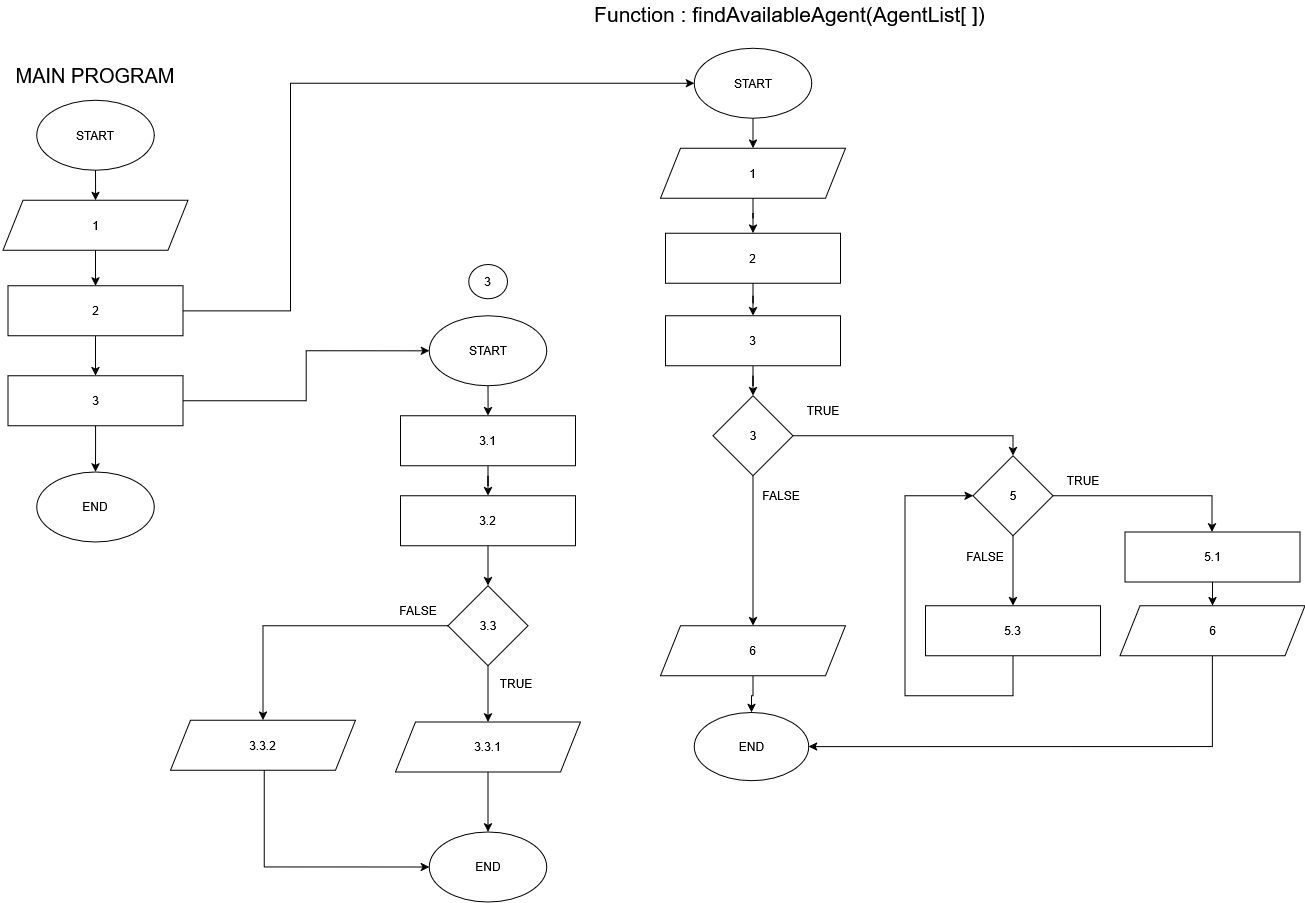

The diagram above was exported from draw.io. Its source (the exported page's mxGraphModel, read from the mxfile embedded in the PNG):
<mxGraphModel dx="2778" dy="1033" grid="1" gridSize="10" guides="1" tooltips="1" connect="1" arrows="1" fold="1" page="1" pageScale="1" pageWidth="850" pageHeight="1100" math="0" shadow="0">
  <root>
    <mxCell id="0" />
    <mxCell id="1" parent="0" />
    <mxCell id="cTQZ2PaawylzKzxFx5YF-112" edge="1" parent="1" source="cTQZ2PaawylzKzxFx5YF-113" style="edgeStyle=orthogonalEdgeStyle;rounded=0;orthogonalLoop=1;jettySize=auto;html=1;" target="cTQZ2PaawylzKzxFx5YF-114" value="">
      <mxGeometry relative="1" as="geometry" />
    </mxCell>
    <mxCell id="cTQZ2PaawylzKzxFx5YF-113" parent="1" style="ellipse;whiteSpace=wrap;html=1;" value="START" vertex="1">
      <mxGeometry height="70" width="117.5" x="-703.75" y="145.75" as="geometry" />
    </mxCell>
    <mxCell id="Dn3VCSTZN1nW5Su8e7v7-4" edge="1" parent="1" source="cTQZ2PaawylzKzxFx5YF-114" style="edgeStyle=orthogonalEdgeStyle;rounded=0;orthogonalLoop=1;jettySize=auto;html=1;" target="8OMJP9dRhzLoRjQrWGrs-32" value="">
      <mxGeometry relative="1" as="geometry" />
    </mxCell>
    <mxCell id="cTQZ2PaawylzKzxFx5YF-114" parent="1" style="shape=parallelogram;perimeter=parallelogramPerimeter;whiteSpace=wrap;html=1;fixedSize=1;" value="1" vertex="1">
      <mxGeometry height="50" width="185" x="-737.5" y="245.75" as="geometry" />
    </mxCell>
    <mxCell id="cTQZ2PaawylzKzxFx5YF-127" parent="1" style="ellipse;whiteSpace=wrap;html=1;" value="END" vertex="1">
      <mxGeometry height="70" width="117.5" x="-311.25" y="877.4200000000001" as="geometry" />
    </mxCell>
    <mxCell id="cTQZ2PaawylzKzxFx5YF-148" edge="1" parent="1" source="cTQZ2PaawylzKzxFx5YF-149" style="edgeStyle=orthogonalEdgeStyle;rounded=0;orthogonalLoop=1;jettySize=auto;html=1;" target="cTQZ2PaawylzKzxFx5YF-151" value="">
      <mxGeometry relative="1" as="geometry" />
    </mxCell>
    <mxCell id="cTQZ2PaawylzKzxFx5YF-149" parent="1" style="ellipse;whiteSpace=wrap;html=1;" value="START" vertex="1">
      <mxGeometry height="70" width="117.5" x="-46.24999999999994" y="93.66" as="geometry" />
    </mxCell>
    <mxCell id="cTQZ2PaawylzKzxFx5YF-260" edge="1" parent="1" source="cTQZ2PaawylzKzxFx5YF-151" style="edgeStyle=orthogonalEdgeStyle;rounded=0;orthogonalLoop=1;jettySize=auto;html=1;" target="cTQZ2PaawylzKzxFx5YF-259" value="">
      <mxGeometry relative="1" as="geometry" />
    </mxCell>
    <mxCell id="cTQZ2PaawylzKzxFx5YF-151" parent="1" style="shape=parallelogram;perimeter=parallelogramPerimeter;whiteSpace=wrap;html=1;fixedSize=1;" value="1" vertex="1">
      <mxGeometry height="50" width="185" x="-80" y="193.66" as="geometry" />
    </mxCell>
    <mxCell id="8OMJP9dRhzLoRjQrWGrs-19" edge="1" parent="1" source="cTQZ2PaawylzKzxFx5YF-155" style="edgeStyle=orthogonalEdgeStyle;rounded=0;orthogonalLoop=1;jettySize=auto;html=1;" target="Dn3VCSTZN1nW5Su8e7v7-23">
      <mxGeometry relative="1" as="geometry">
        <Array as="points">
          <mxPoint x="471.5" y="541.21" />
        </Array>
        <mxPoint x="479.9736842105267" y="640.71" as="targetPoint" />
      </mxGeometry>
    </mxCell>
    <mxCell id="Dn3VCSTZN1nW5Su8e7v7-22" edge="1" parent="1" source="cTQZ2PaawylzKzxFx5YF-155" style="edgeStyle=orthogonalEdgeStyle;rounded=0;orthogonalLoop=1;jettySize=auto;html=1;" target="8OMJP9dRhzLoRjQrWGrs-20" value="">
      <mxGeometry relative="1" as="geometry" />
    </mxCell>
    <mxCell id="cTQZ2PaawylzKzxFx5YF-155" parent="1" style="rhombus;whiteSpace=wrap;html=1;" value="5" vertex="1">
      <mxGeometry height="80" width="80" x="232.50000000000006" y="501.21" as="geometry" />
    </mxCell>
    <mxCell id="cTQZ2PaawylzKzxFx5YF-157" parent="1" style="text;html=1;whiteSpace=wrap;strokeColor=none;fillColor=none;align=center;verticalAlign=middle;rounded=0;" value="TRUE" vertex="1">
      <mxGeometry height="30" width="60" x="312.50000000000006" y="511.20999999999987" as="geometry" />
    </mxCell>
    <mxCell id="cTQZ2PaawylzKzxFx5YF-158" parent="1" style="text;html=1;whiteSpace=wrap;strokeColor=none;fillColor=none;align=center;verticalAlign=middle;rounded=0;" value="FALSE" vertex="1">
      <mxGeometry height="30" width="60" x="214.5" y="587.4200000000001" as="geometry" />
    </mxCell>
    <mxCell id="cTQZ2PaawylzKzxFx5YF-165" parent="1" style="text;html=1;whiteSpace=wrap;strokeColor=none;fillColor=none;align=center;verticalAlign=middle;rounded=0;" value="&lt;font style=&quot;font-size: 21px;&quot;&gt;Function : findAvailableAgent(AgentList[ ])&lt;/font&gt;" vertex="1">
      <mxGeometry height="28" width="399.25" x="-150" y="45.70999999999999" as="geometry" />
    </mxCell>
    <mxCell id="cTQZ2PaawylzKzxFx5YF-206" parent="1" style="text;html=1;whiteSpace=wrap;strokeColor=none;fillColor=none;align=center;verticalAlign=middle;rounded=0;" value="&lt;font style=&quot;font-size: 20px;&quot;&gt;MAIN PROGRAM&lt;/font&gt;" vertex="1">
      <mxGeometry height="30" width="190" x="-740" y="105.75" as="geometry" />
    </mxCell>
    <mxCell id="Dn3VCSTZN1nW5Su8e7v7-10" edge="1" parent="1" source="cTQZ2PaawylzKzxFx5YF-259" style="edgeStyle=orthogonalEdgeStyle;rounded=0;orthogonalLoop=1;jettySize=auto;html=1;" target="Dn3VCSTZN1nW5Su8e7v7-9" value="">
      <mxGeometry relative="1" as="geometry" />
    </mxCell>
    <mxCell id="cTQZ2PaawylzKzxFx5YF-259" parent="1" style="rounded=0;whiteSpace=wrap;html=1;" value="2" vertex="1">
      <mxGeometry height="50" width="175" x="-75" y="278.65999999999997" as="geometry" />
    </mxCell>
    <mxCell id="Dn3VCSTZN1nW5Su8e7v7-1" edge="1" parent="1" source="8OMJP9dRhzLoRjQrWGrs-6" style="edgeStyle=orthogonalEdgeStyle;rounded=0;orthogonalLoop=1;jettySize=auto;html=1;" target="8OMJP9dRhzLoRjQrWGrs-39" value="">
      <mxGeometry relative="1" as="geometry" />
    </mxCell>
    <mxCell id="Dn3VCSTZN1nW5Su8e7v7-2" edge="1" parent="1" source="8OMJP9dRhzLoRjQrWGrs-6" style="edgeStyle=orthogonalEdgeStyle;rounded=0;orthogonalLoop=1;jettySize=auto;html=1;entryX=0.5;entryY=0;entryDx=0;entryDy=0;" target="8OMJP9dRhzLoRjQrWGrs-30">
      <mxGeometry relative="1" as="geometry" />
    </mxCell>
    <mxCell id="8OMJP9dRhzLoRjQrWGrs-6" parent="1" style="rhombus;whiteSpace=wrap;html=1;" value="3.3" vertex="1">
      <mxGeometry height="80" width="80" x="-292.5" y="631.21" as="geometry" />
    </mxCell>
    <mxCell id="8OMJP9dRhzLoRjQrWGrs-14" parent="1" style="text;html=1;whiteSpace=wrap;strokeColor=none;fillColor=none;align=center;verticalAlign=middle;rounded=0;" value="TRUE" vertex="1">
      <mxGeometry height="30" width="60" x="-253.75" y="713.6700000000001" as="geometry" />
    </mxCell>
    <mxCell id="8OMJP9dRhzLoRjQrWGrs-15" parent="1" style="text;html=1;whiteSpace=wrap;strokeColor=none;fillColor=none;align=center;verticalAlign=middle;rounded=0;" value="FALSE" vertex="1">
      <mxGeometry height="30" width="60" x="-352.5" y="641.21" as="geometry" />
    </mxCell>
    <mxCell id="8OMJP9dRhzLoRjQrWGrs-28" edge="1" parent="1" source="8OMJP9dRhzLoRjQrWGrs-20" style="edgeStyle=orthogonalEdgeStyle;rounded=0;orthogonalLoop=1;jettySize=auto;html=1;entryX=0;entryY=0.5;entryDx=0;entryDy=0;" target="cTQZ2PaawylzKzxFx5YF-155">
      <mxGeometry relative="1" as="geometry">
        <Array as="points">
          <mxPoint x="272.5" y="741.21" />
          <mxPoint x="164.5" y="741.21" />
          <mxPoint x="164.5" y="541.21" />
        </Array>
      </mxGeometry>
    </mxCell>
    <mxCell id="8OMJP9dRhzLoRjQrWGrs-20" parent="1" style="rounded=0;whiteSpace=wrap;html=1;" value="5.3" vertex="1">
      <mxGeometry height="50" width="175" x="185" y="651.21" as="geometry" />
    </mxCell>
    <mxCell id="8OMJP9dRhzLoRjQrWGrs-43" edge="1" parent="1" source="8OMJP9dRhzLoRjQrWGrs-30" style="edgeStyle=orthogonalEdgeStyle;rounded=0;orthogonalLoop=1;jettySize=auto;html=1;entryX=0;entryY=0.5;entryDx=0;entryDy=0;" target="cTQZ2PaawylzKzxFx5YF-127">
      <mxGeometry relative="1" as="geometry">
        <Array as="points">
          <mxPoint x="-476.25" y="912.4200000000001" />
        </Array>
      </mxGeometry>
    </mxCell>
    <mxCell id="8OMJP9dRhzLoRjQrWGrs-30" parent="1" style="shape=parallelogram;perimeter=parallelogramPerimeter;whiteSpace=wrap;html=1;fixedSize=1;" value="3.3.2" vertex="1">
      <mxGeometry height="50" width="185" x="-570" y="765.6700000000001" as="geometry" />
    </mxCell>
    <mxCell id="Dn3VCSTZN1nW5Su8e7v7-6" edge="1" parent="1" source="8OMJP9dRhzLoRjQrWGrs-32" style="edgeStyle=orthogonalEdgeStyle;rounded=0;orthogonalLoop=1;jettySize=auto;html=1;" target="Dn3VCSTZN1nW5Su8e7v7-5" value="">
      <mxGeometry relative="1" as="geometry" />
    </mxCell>
    <mxCell id="Dn3VCSTZN1nW5Su8e7v7-29" edge="1" parent="1" source="8OMJP9dRhzLoRjQrWGrs-32" style="edgeStyle=orthogonalEdgeStyle;rounded=0;orthogonalLoop=1;jettySize=auto;html=1;entryX=0;entryY=0.5;entryDx=0;entryDy=0;" target="cTQZ2PaawylzKzxFx5YF-149">
      <mxGeometry relative="1" as="geometry">
        <Array as="points">
          <mxPoint x="-450" y="356" />
          <mxPoint x="-450" y="129" />
        </Array>
      </mxGeometry>
    </mxCell>
    <mxCell id="8OMJP9dRhzLoRjQrWGrs-32" parent="1" style="rounded=0;whiteSpace=wrap;html=1;" value="2" vertex="1">
      <mxGeometry height="50" width="175" x="-732.5" y="331.25000000000006" as="geometry" />
    </mxCell>
    <mxCell id="8OMJP9dRhzLoRjQrWGrs-41" edge="1" parent="1" source="8OMJP9dRhzLoRjQrWGrs-39" style="edgeStyle=orthogonalEdgeStyle;rounded=0;orthogonalLoop=1;jettySize=auto;html=1;" target="cTQZ2PaawylzKzxFx5YF-127">
      <mxGeometry relative="1" as="geometry" />
    </mxCell>
    <mxCell id="8OMJP9dRhzLoRjQrWGrs-39" parent="1" style="shape=parallelogram;perimeter=parallelogramPerimeter;whiteSpace=wrap;html=1;fixedSize=1;" value="3.3.1" vertex="1">
      <mxGeometry height="50" width="185" x="-345" y="767.4200000000001" as="geometry" />
    </mxCell>
    <mxCell id="Dn3VCSTZN1nW5Su8e7v7-37" edge="1" parent="1" source="Dn3VCSTZN1nW5Su8e7v7-5" style="edgeStyle=orthogonalEdgeStyle;rounded=0;orthogonalLoop=1;jettySize=auto;html=1;entryX=0;entryY=0.5;entryDx=0;entryDy=0;" target="Dn3VCSTZN1nW5Su8e7v7-34">
      <mxGeometry relative="1" as="geometry" />
    </mxCell>
    <mxCell id="Dn3VCSTZN1nW5Su8e7v7-39" edge="1" parent="1" source="Dn3VCSTZN1nW5Su8e7v7-5" style="edgeStyle=orthogonalEdgeStyle;rounded=0;orthogonalLoop=1;jettySize=auto;html=1;" target="Dn3VCSTZN1nW5Su8e7v7-38" value="">
      <mxGeometry relative="1" as="geometry" />
    </mxCell>
    <mxCell id="Dn3VCSTZN1nW5Su8e7v7-5" parent="1" style="rounded=0;whiteSpace=wrap;html=1;" value="3" vertex="1">
      <mxGeometry height="50" width="175" x="-732.5" y="421.21" as="geometry" />
    </mxCell>
    <mxCell id="Dn3VCSTZN1nW5Su8e7v7-14" edge="1" parent="1" source="Dn3VCSTZN1nW5Su8e7v7-9" style="edgeStyle=orthogonalEdgeStyle;rounded=0;orthogonalLoop=1;jettySize=auto;html=1;" target="Dn3VCSTZN1nW5Su8e7v7-13" value="">
      <mxGeometry relative="1" as="geometry" />
    </mxCell>
    <mxCell id="Dn3VCSTZN1nW5Su8e7v7-9" parent="1" style="rounded=0;whiteSpace=wrap;html=1;" value="3" vertex="1">
      <mxGeometry height="50" width="175" x="-75" y="361.21" as="geometry" />
    </mxCell>
    <mxCell id="Dn3VCSTZN1nW5Su8e7v7-18" edge="1" parent="1" source="Dn3VCSTZN1nW5Su8e7v7-13" style="edgeStyle=orthogonalEdgeStyle;rounded=0;orthogonalLoop=1;jettySize=auto;html=1;" target="Dn3VCSTZN1nW5Su8e7v7-17">
      <mxGeometry relative="1" as="geometry" />
    </mxCell>
    <mxCell id="Dn3VCSTZN1nW5Su8e7v7-19" edge="1" parent="1" source="Dn3VCSTZN1nW5Su8e7v7-13" style="edgeStyle=orthogonalEdgeStyle;rounded=0;orthogonalLoop=1;jettySize=auto;html=1;entryX=0.5;entryY=0;entryDx=0;entryDy=0;" target="cTQZ2PaawylzKzxFx5YF-155">
      <mxGeometry relative="1" as="geometry" />
    </mxCell>
    <mxCell id="Dn3VCSTZN1nW5Su8e7v7-13" parent="1" style="rhombus;whiteSpace=wrap;html=1;" value="3" vertex="1">
      <mxGeometry height="80" width="80" x="-27.5" y="441.21" as="geometry" />
    </mxCell>
    <mxCell id="Dn3VCSTZN1nW5Su8e7v7-15" parent="1" style="ellipse;whiteSpace=wrap;html=1;" value="END" vertex="1">
      <mxGeometry height="68.21" width="114.5" x="-46.25" y="758.0000000000001" as="geometry" />
    </mxCell>
    <mxCell id="Dn3VCSTZN1nW5Su8e7v7-16" edge="1" parent="1" source="Dn3VCSTZN1nW5Su8e7v7-17" style="edgeStyle=orthogonalEdgeStyle;rounded=0;orthogonalLoop=1;jettySize=auto;html=1;" target="Dn3VCSTZN1nW5Su8e7v7-15" value="">
      <mxGeometry relative="1" as="geometry" />
    </mxCell>
    <mxCell id="Dn3VCSTZN1nW5Su8e7v7-17" parent="1" style="shape=parallelogram;perimeter=parallelogramPerimeter;whiteSpace=wrap;html=1;fixedSize=1;" value="6" vertex="1">
      <mxGeometry height="50" width="185" x="-80" y="671.21" as="geometry" />
    </mxCell>
    <mxCell id="Dn3VCSTZN1nW5Su8e7v7-20" parent="1" style="text;html=1;whiteSpace=wrap;strokeColor=none;fillColor=none;align=center;verticalAlign=middle;rounded=0;" value="TRUE" vertex="1">
      <mxGeometry height="30" width="60" x="52.5" y="441.21" as="geometry" />
    </mxCell>
    <mxCell id="Dn3VCSTZN1nW5Su8e7v7-21" parent="1" style="text;html=1;whiteSpace=wrap;strokeColor=none;fillColor=none;align=center;verticalAlign=middle;rounded=0;" value="FALSE" vertex="1">
      <mxGeometry height="30" width="60" x="11.25" y="526.21" as="geometry" />
    </mxCell>
    <mxCell id="Dn3VCSTZN1nW5Su8e7v7-27" edge="1" parent="1" source="Dn3VCSTZN1nW5Su8e7v7-23" style="edgeStyle=orthogonalEdgeStyle;rounded=0;orthogonalLoop=1;jettySize=auto;html=1;" target="Dn3VCSTZN1nW5Su8e7v7-26" value="">
      <mxGeometry relative="1" as="geometry" />
    </mxCell>
    <mxCell id="Dn3VCSTZN1nW5Su8e7v7-23" parent="1" style="rounded=0;whiteSpace=wrap;html=1;" value="5.1" vertex="1">
      <mxGeometry height="50" width="175" x="384.5" y="577.4200000000001" as="geometry" />
    </mxCell>
    <mxCell id="Dn3VCSTZN1nW5Su8e7v7-28" edge="1" parent="1" source="Dn3VCSTZN1nW5Su8e7v7-26" style="edgeStyle=orthogonalEdgeStyle;rounded=0;orthogonalLoop=1;jettySize=auto;html=1;entryX=1;entryY=0.5;entryDx=0;entryDy=0;" target="Dn3VCSTZN1nW5Su8e7v7-15">
      <mxGeometry relative="1" as="geometry">
        <Array as="points">
          <mxPoint x="471.5" y="792.21" />
        </Array>
      </mxGeometry>
    </mxCell>
    <mxCell id="Dn3VCSTZN1nW5Su8e7v7-26" parent="1" style="shape=parallelogram;perimeter=parallelogramPerimeter;whiteSpace=wrap;html=1;fixedSize=1;" value="6" vertex="1">
      <mxGeometry height="50" width="185" x="379.5" y="651.21" as="geometry" />
    </mxCell>
    <mxCell id="Dn3VCSTZN1nW5Su8e7v7-31" edge="1" parent="1" source="Dn3VCSTZN1nW5Su8e7v7-30" style="edgeStyle=orthogonalEdgeStyle;rounded=0;orthogonalLoop=1;jettySize=auto;html=1;" target="8OMJP9dRhzLoRjQrWGrs-6" value="">
      <mxGeometry relative="1" as="geometry" />
    </mxCell>
    <mxCell id="Dn3VCSTZN1nW5Su8e7v7-30" parent="1" style="rounded=0;whiteSpace=wrap;html=1;" value="3.2" vertex="1">
      <mxGeometry height="50" width="175" x="-340" y="541.21" as="geometry" />
    </mxCell>
    <mxCell id="Dn3VCSTZN1nW5Su8e7v7-33" edge="1" parent="1" source="Dn3VCSTZN1nW5Su8e7v7-32" style="edgeStyle=orthogonalEdgeStyle;rounded=0;orthogonalLoop=1;jettySize=auto;html=1;" target="Dn3VCSTZN1nW5Su8e7v7-30" value="">
      <mxGeometry relative="1" as="geometry" />
    </mxCell>
    <mxCell id="Dn3VCSTZN1nW5Su8e7v7-32" parent="1" style="rounded=0;whiteSpace=wrap;html=1;" value="3.1" vertex="1">
      <mxGeometry height="50" width="175" x="-340" y="461.21" as="geometry" />
    </mxCell>
    <mxCell id="Dn3VCSTZN1nW5Su8e7v7-35" edge="1" parent="1" source="Dn3VCSTZN1nW5Su8e7v7-34" style="edgeStyle=orthogonalEdgeStyle;rounded=0;orthogonalLoop=1;jettySize=auto;html=1;" target="Dn3VCSTZN1nW5Su8e7v7-32" value="">
      <mxGeometry relative="1" as="geometry" />
    </mxCell>
    <mxCell id="Dn3VCSTZN1nW5Su8e7v7-34" parent="1" style="ellipse;whiteSpace=wrap;html=1;" value="START" vertex="1">
      <mxGeometry height="70" width="117.5" x="-311.25" y="361.21" as="geometry" />
    </mxCell>
    <mxCell id="Dn3VCSTZN1nW5Su8e7v7-36" parent="1" style="ellipse;whiteSpace=wrap;html=1;" value="3" vertex="1">
      <mxGeometry height="34.25" width="38.75" x="-271.87" y="310" as="geometry" />
    </mxCell>
    <mxCell id="Dn3VCSTZN1nW5Su8e7v7-38" parent="1" style="ellipse;whiteSpace=wrap;html=1;" value="END" vertex="1">
      <mxGeometry height="70" width="117.5" x="-703.75" y="517.42" as="geometry" />
    </mxCell>
  </root>
</mxGraphModel>